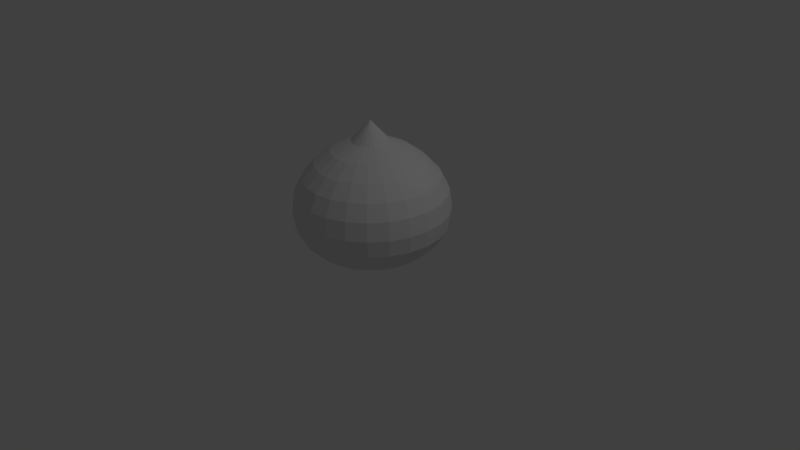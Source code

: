 # Source: Slime.blend  (saved by Blender 2.71.0; exported with 4.5.12 LTS)
import bpy
from mathutils import Matrix  # noqa: F401  (used for matrix-valued properties, if any)

bpy.ops.wm.read_factory_settings(use_empty=True)
scene = bpy.context.scene
scene.name = 'Scene'

# ---- collections
col_collection_1 = bpy.data.collections.new('Collection 1'); scene.collection.children.link(col_collection_1)

# ---- materials (node trees are filled in below, after node groups)
mat_slime = bpy.data.materials.new('Slime')
mat_slime.alpha_threshold = 0.0
mat_slime.use_transparent_shadow = False
mat_slime.roughness = 0.5
mat_slime.line_color = (0.0, 0.0, 0.0, 1.0)

# ---- material node trees

# ---- world
world_world = bpy.data.worlds.new('World'); scene.world = world_world
world_world.color = (0.05088, 0.05088, 0.05088)
world_world.use_sun_shadow = False
world_world.sun_shadow_jitter_overblur = 0.0
world_world.cycles.sampling_method = 'MANUAL'
world_world.cycles.sample_map_resolution = 256

# ---- cameras
cam_camera = bpy.data.cameras.new('Camera')
cam_camera.clip_end = 100.0
cam_camera.lens = 35.0
cam_camera.sensor_width = 32.0
cam_camera.sensor_height = 18.0
cam_camera.ortho_scale = 7.314
cam_camera.dof.focus_distance = 0.0
cam_camera.dof.aperture_fstop = 128.0

# ---- lights
light_lamp = bpy.data.lights.new('Lamp', 'POINT')
light_lamp.transmission_factor = 0.0
light_lamp.cutoff_distance = 30.0
light_lamp.energy = 100.0
light_lamp.shadow_buffer_clip_start = 1.001
light_lamp.shadow_soft_size = 0.1
light_lamp.shadow_maximum_resolution = 0.006
light_lamp.use_absolute_resolution = True
light_lamp.cycles.use_multiple_importance_sampling = False

# ---- meshes
me_sphere = bpy.data.meshes.new('Sphere')
me_sphere.from_pydata([(-0.2391, -5.992e-05, 0.8746), (-0.5, 0.0, 0.7534), (-0.7071, 0.0, 0.6001), (-0.866, 0.0, 0.4268), (-0.9659, 0.0, 0.2302), (-1.0, 0.0, 7.55e-08), (-0.9659, 0.0, -0.2171), (-0.863, -0.00272, -0.3878), (-0.7041, -0.00272, -0.5288), (-0.497, -0.00272, -0.5951), (-0.2558, -0.00272, -0.6356), (-0.2309, 0.06183, 0.8746), (-0.483, 0.1294, 0.7534), (-0.683, 0.183, 0.6001), (-0.8365, 0.2241, 0.4268), (-0.933, 0.25, 0.2302), (-0.9659, 0.2588, 7.55e-08), (-0.933, 0.25, -0.2171), (-0.8335, 0.2214, -0.3878), (-0.68, 0.1803, -0.5288), (-0.4799, 0.1267, -0.5951), (-0.247, 0.06427, -0.6356), (-0.207, 0.1195, 0.8746), (-0.433, 0.25, 0.7534), (-0.6124, 0.3536, 0.6001), (-0.75, 0.433, 0.4268), (-0.8365, 0.483, 0.2302), (-0.866, 0.5, 7.55e-08), (-0.8365, 0.483, -0.2171), (-0.747, 0.4303, -0.3878), (-0.6094, 0.3508, -0.5288), (-0.43, 0.2473, -0.5951), (-0.2211, 0.1267, -0.6356), (-0.169, 0.169, 0.8746), (-0.3536, 0.3536, 0.7534), (-0.5, 0.5, 0.6001), (-0.6124, 0.6124, 0.4268), (-0.683, 0.683, 0.2302), (-0.7071, 0.7071, 7.55e-08), (-0.683, 0.683, -0.2171), (-0.6094, 0.6097, -0.3878), (-0.497, 0.4973, -0.5288), (-0.3505, 0.3508, -0.5951), (-0.18, 0.1803, -0.6356), (-0.1195, 0.207, 0.8746), (-0.25, 0.433, 0.7534), (-0.3536, 0.6124, 0.6001), (-0.433, 0.75, 0.4268), (-0.483, 0.8365, 0.2302), (-0.5, 0.866, 7.55e-08), (-0.483, 0.8365, -0.2171), (-0.43, 0.7473, -0.3878), (-0.3505, 0.6097, -0.5288), (-0.247, 0.4303, -0.5951), (-0.1264, 0.2214, -0.6356), (-0.06184, 0.2309, 0.8746), (-0.1294, 0.483, 0.7534), (-0.183, 0.683, 0.6001), (-0.2241, 0.8365, 0.4268), (-0.25, 0.933, 0.2302), (-0.2588, 0.9659, 7.55e-08), (-0.25, 0.933, -0.2171), (-0.2211, 0.8338, -0.3878), (-0.18, 0.6803, -0.5288), (-0.1264, 0.4802, -0.5951), (-0.06397, 0.2473, -0.6356), (4.187e-05, 0.2391, 0.8746), (-3.262e-07, 0.5, 0.7534), (-3.262e-07, 0.7071, 0.6001), (-3.411e-07, 0.866, 0.4268), (-4.305e-07, 0.9659, 0.2302), (-3.262e-07, 1.0, 7.55e-08), (-4.156e-07, 0.9659, -0.2171), (0.003021, 0.8633, -0.3878), (0.003021, 0.7044, -0.5288), (0.003021, 0.4973, -0.5951), (0.003021, 0.2561, -0.6356), (0.06193, 0.2309, 0.8746), (0.1294, 0.483, 0.7534), (0.183, 0.683, 0.6001), (0.2241, 0.8365, 0.4268), (0.25, 0.933, 0.2302), (0.2588, 0.9659, 7.55e-08), (0.25, 0.933, -0.2171), (0.2272, 0.8338, -0.3878), (0.186, 0.6803, -0.5288), (0.1324, 0.4802, -0.5951), (0.07001, 0.2473, -0.6356), (0.1196, 0.207, 0.8746), (0.25, 0.433, 0.7534), (0.3536, 0.6124, 0.6001), (0.433, 0.75, 0.4268), (0.483, 0.8365, 0.2302), (0.5, 0.866, 7.55e-08), (0.483, 0.8365, -0.2171), (0.436, 0.7473, -0.3878), (0.3566, 0.6097, -0.5288), (0.253, 0.4303, -0.5951), (0.1324, 0.2214, -0.6356), (-6.648e-07, -2.754e-07, 1.136), (0.1691, 0.169, 0.8746), (0.3536, 0.3536, 0.7534), (0.5, 0.5, 0.6001), (0.6124, 0.6124, 0.4268), (0.683, 0.683, 0.2302), (0.7071, 0.7071, 7.55e-08), (0.683, 0.683, -0.2171), (0.6154, 0.6097, -0.3878), (0.503, 0.4973, -0.5288), (0.3566, 0.3508, -0.5951), (0.186, 0.1803, -0.6356), (0.2071, 0.1195, 0.8746), (0.433, 0.25, 0.7534), (0.6124, 0.3536, 0.6001), (0.75, 0.433, 0.4268), (0.8365, 0.483, 0.2302), (0.866, 0.5, 7.55e-08), (0.8365, 0.483, -0.2171), (0.753, 0.4303, -0.3878), (0.6154, 0.3508, -0.5288), (0.436, 0.2473, -0.5951), (0.2272, 0.1267, -0.6356), (0.231, 0.06183, 0.8746), (0.483, 0.1294, 0.7534), (0.683, 0.183, 0.6001), (0.8365, 0.2241, 0.4268), (0.933, 0.25, 0.2302), (0.9659, 0.2588, 7.55e-08), (0.933, 0.25, -0.2171), (0.8395, 0.2214, -0.3878), (0.686, 0.1803, -0.5288), (0.486, 0.1267, -0.5951), (0.253, 0.06427, -0.6356), (0.2392, -5.991e-05, 0.8746), (0.5, -7.099e-08, 0.7534), (0.7071, -1.455e-07, 0.6001), (0.866, -5.608e-08, 0.4268), (0.9659, -5.608e-08, 0.2302), (1.0, -8.589e-08, 7.55e-08), (0.9659, -5.608e-08, -0.2171), (0.869, -0.00272, -0.3878), (0.7101, -0.00272, -0.5288), (0.503, -0.00272, -0.5951), (0.2618, -0.00272, -0.6356), (0.231, -0.06195, 0.8746), (0.483, -0.1294, 0.7534), (0.683, -0.183, 0.6001), (0.8365, -0.2241, 0.4268), (0.933, -0.25, 0.2302), (0.9659, -0.2588, 7.55e-08), (0.933, -0.25, -0.2171), (0.8395, -0.2269, -0.3878), (0.686, -0.1857, -0.5288), (0.486, -0.1321, -0.5951), (0.253, -0.06971, -0.6356), (0.2071, -0.1196, 0.8746), (0.433, -0.25, 0.7534), (0.6124, -0.3536, 0.6001), (0.75, -0.433, 0.4268), (0.8365, -0.483, 0.2302), (0.866, -0.5, 7.55e-08), (0.8365, -0.483, -0.2171), (0.753, -0.4357, -0.3878), (0.6154, -0.3563, -0.5288), (0.436, -0.2527, -0.5951), (0.2272, -0.1321, -0.6356), (0.1691, -0.1691, 0.8746), (0.3536, -0.3536, 0.7534), (0.5, -0.5, 0.6001), (0.6124, -0.6124, 0.4268), (0.683, -0.683, 0.2302), (0.7071, -0.7071, 7.55e-08), (0.683, -0.683, -0.2171), (0.6154, -0.6151, -0.3878), (0.503, -0.5027, -0.5288), (0.3566, -0.3563, -0.5951), (0.186, -0.1857, -0.6356), (0.1196, -0.2071, 0.8746), (0.25, -0.433, 0.7534), (0.3536, -0.6124, 0.6001), (0.433, -0.75, 0.4268), (0.483, -0.8365, 0.2302), (0.5, -0.866, 7.55e-08), (0.483, -0.8365, -0.2171), (0.436, -0.7527, -0.3878), (0.3566, -0.6151, -0.5288), (0.253, -0.4357, -0.5951), (0.1324, -0.2269, -0.6356), (0.06193, -0.231, 0.8746), (0.1294, -0.483, 0.7534), (0.183, -0.683, 0.6001), (0.2241, -0.8365, 0.4268), (0.25, -0.933, 0.2302), (0.2588, -0.9659, 7.55e-08), (0.25, -0.933, -0.2171), (0.2272, -0.8392, -0.3878), (0.186, -0.6857, -0.5288), (0.1324, -0.4857, -0.5951), (0.07001, -0.2527, -0.6356), (4.186e-05, -0.2392, 0.8746), (-4.678e-07, -0.5, 0.7534), (-4.901e-07, -0.7071, 0.6001), (-4.901e-07, -0.866, 0.4268), (-4.007e-07, -0.9659, 0.2302), (-3.709e-07, -1.0, 7.55e-08), (-3.709e-07, -0.9659, -0.2171), (0.003021, -0.8687, -0.3878), (0.003021, -0.7098, -0.5288), (0.003021, -0.5027, -0.5951), (0.003021, -0.2615, -0.6356), (-0.06184, -0.231, 0.8746), (-0.1294, -0.483, 0.7534), (-0.183, -0.683, 0.6001), (-0.2241, -0.8365, 0.4268), (-0.25, -0.933, 0.2302), (-0.2588, -0.9659, 7.55e-08), (-0.25, -0.933, -0.2171), (-0.2211, -0.8392, -0.3878), (-0.18, -0.6857, -0.5288), (-0.1264, -0.4857, -0.5951), (-0.06397, -0.2527, -0.6356), (-0.1195, -0.2071, 0.8746), (-0.25, -0.433, 0.7534), (-0.3536, -0.6124, 0.6001), (-0.433, -0.75, 0.4268), (-0.483, -0.8365, 0.2302), (-0.5, -0.866, 7.55e-08), (-0.483, -0.8365, -0.2171), (-0.43, -0.7527, -0.3878), (-0.3505, -0.6151, -0.5288), (-0.247, -0.4357, -0.5951), (-0.1264, -0.2269, -0.6356), (-0.169, -0.1691, 0.8746), (-0.3536, -0.3536, 0.7534), (-0.5, -0.5, 0.6001), (-0.6124, -0.6124, 0.4268), (-0.683, -0.683, 0.2302), (-0.7071, -0.7071, 7.55e-08), (-0.683, -0.683, -0.2171), (-0.6094, -0.6151, -0.3878), (-0.497, -0.5027, -0.5288), (-0.3505, -0.3563, -0.5951), (-0.18, -0.1857, -0.6356), (-0.207, -0.1196, 0.8746), (-0.433, -0.25, 0.7534), (-0.6124, -0.3536, 0.6001), (-0.75, -0.433, 0.4268), (-0.8365, -0.483, 0.2302), (-0.866, -0.5, 7.55e-08), (-0.8365, -0.483, -0.2171), (-0.747, -0.4357, -0.3878), (-0.6094, -0.3563, -0.5288), (-0.43, -0.2527, -0.5951), (-0.2211, -0.1321, -0.6356), (-0.2309, -0.06195, 0.8746), (-0.483, -0.1294, 0.7534), (-0.683, -0.183, 0.6001), (-0.8365, -0.2241, 0.4268), (-0.933, -0.25, 0.2302), (-0.9659, -0.2588, 7.55e-08), (-0.933, -0.25, -0.2171), (-0.8335, -0.2269, -0.3878), (-0.68, -0.1857, -0.5288), (-0.4799, -0.1321, -0.5951), (-0.247, -0.06971, -0.6356), (-0.01588, -0.00272, -0.6356), (-0.01524, 0.002173, -0.6356), (-0.01335, 0.006732, -0.6356), (-0.01035, 0.01065, -0.6356), (-0.006431, 0.01365, -0.6356), (-0.001872, 0.01554, -0.6356), (0.003021, 0.01618, -0.6356), (0.007914, 0.01554, -0.6356), (0.01247, 0.01365, -0.6356), (0.01639, 0.01065, -0.6356), (0.01939, 0.006732, -0.6356), (0.02128, 0.002173, -0.6356), (0.02192, -0.00272, -0.6356), (0.02128, -0.007612, -0.6356), (0.01939, -0.01217, -0.6356), (0.01639, -0.01609, -0.6356), (0.01247, -0.01909, -0.6356), (0.007914, -0.02098, -0.6356), (0.003021, -0.02162, -0.6356), (-0.001872, -0.02098, -0.6356), (-0.006431, -0.01909, -0.6356), (-0.01035, -0.01609, -0.6356), (-0.01335, -0.01217, -0.6356), (-0.01524, -0.007612, -0.6356)], [], [(10, 9, 20, 21), (9, 8, 19, 20), (8, 7, 18, 19), (7, 6, 17, 18), (6, 5, 16, 17), (5, 4, 15, 16), (4, 3, 14, 15), (3, 2, 13, 14), (2, 1, 12, 13), (1, 0, 11, 12), (21, 20, 31, 32), (20, 19, 30, 31), (19, 18, 29, 30), (18, 17, 28, 29), (17, 16, 27, 28), (16, 15, 26, 27), (15, 14, 25, 26), (14, 13, 24, 25), (13, 12, 23, 24), (12, 11, 22, 23), (32, 31, 42, 43), (31, 30, 41, 42), (30, 29, 40, 41), (29, 28, 39, 40), (28, 27, 38, 39), (27, 26, 37, 38), (26, 25, 36, 37), (25, 24, 35, 36), (24, 23, 34, 35), (23, 22, 33, 34), (43, 42, 53, 54), (42, 41, 52, 53), (41, 40, 51, 52), (40, 39, 50, 51), (39, 38, 49, 50), (38, 37, 48, 49), (37, 36, 47, 48), (36, 35, 46, 47), (35, 34, 45, 46), (34, 33, 44, 45), (54, 53, 64, 65), (53, 52, 63, 64), (52, 51, 62, 63), (51, 50, 61, 62), (50, 49, 60, 61), (49, 48, 59, 60), (48, 47, 58, 59), (47, 46, 57, 58), (46, 45, 56, 57), (45, 44, 55, 56), (65, 64, 75, 76), (64, 63, 74, 75), (63, 62, 73, 74), (62, 61, 72, 73), (61, 60, 71, 72), (60, 59, 70, 71), (59, 58, 69, 70), (58, 57, 68, 69), (57, 56, 67, 68), (56, 55, 66, 67), (76, 75, 86, 87), (75, 74, 85, 86), (74, 73, 84, 85), (73, 72, 83, 84), (72, 71, 82, 83), (71, 70, 81, 82), (70, 69, 80, 81), (69, 68, 79, 80), (68, 67, 78, 79), (67, 66, 77, 78), (87, 86, 97, 98), (86, 85, 96, 97), (85, 84, 95, 96), (84, 83, 94, 95), (83, 82, 93, 94), (82, 81, 92, 93), (81, 80, 91, 92), (80, 79, 90, 91), (79, 78, 89, 90), (78, 77, 88, 89), (98, 97, 109, 110), (97, 96, 108, 109), (96, 95, 107, 108), (95, 94, 106, 107), (94, 93, 105, 106), (93, 92, 104, 105), (92, 91, 103, 104), (91, 90, 102, 103), (90, 89, 101, 102), (89, 88, 100, 101), (110, 109, 120, 121), (109, 108, 119, 120), (108, 107, 118, 119), (107, 106, 117, 118), (106, 105, 116, 117), (105, 104, 115, 116), (104, 103, 114, 115), (103, 102, 113, 114), (102, 101, 112, 113), (101, 100, 111, 112), (121, 120, 131, 132), (120, 119, 130, 131), (119, 118, 129, 130), (118, 117, 128, 129), (117, 116, 127, 128), (116, 115, 126, 127), (115, 114, 125, 126), (114, 113, 124, 125), (113, 112, 123, 124), (112, 111, 122, 123), (132, 131, 142, 143), (131, 130, 141, 142), (130, 129, 140, 141), (129, 128, 139, 140), (128, 127, 138, 139), (127, 126, 137, 138), (126, 125, 136, 137), (125, 124, 135, 136), (124, 123, 134, 135), (123, 122, 133, 134), (143, 142, 153, 154), (142, 141, 152, 153), (141, 140, 151, 152), (140, 139, 150, 151), (139, 138, 149, 150), (138, 137, 148, 149), (137, 136, 147, 148), (136, 135, 146, 147), (135, 134, 145, 146), (134, 133, 144, 145), (154, 153, 164, 165), (153, 152, 163, 164), (152, 151, 162, 163), (151, 150, 161, 162), (150, 149, 160, 161), (149, 148, 159, 160), (148, 147, 158, 159), (147, 146, 157, 158), (146, 145, 156, 157), (145, 144, 155, 156), (165, 164, 175, 176), (164, 163, 174, 175), (163, 162, 173, 174), (162, 161, 172, 173), (161, 160, 171, 172), (160, 159, 170, 171), (159, 158, 169, 170), (158, 157, 168, 169), (157, 156, 167, 168), (156, 155, 166, 167), (176, 175, 186, 187), (175, 174, 185, 186), (174, 173, 184, 185), (173, 172, 183, 184), (172, 171, 182, 183), (171, 170, 181, 182), (170, 169, 180, 181), (169, 168, 179, 180), (168, 167, 178, 179), (167, 166, 177, 178), (187, 186, 197, 198), (186, 185, 196, 197), (185, 184, 195, 196), (184, 183, 194, 195), (183, 182, 193, 194), (182, 181, 192, 193), (181, 180, 191, 192), (180, 179, 190, 191), (179, 178, 189, 190), (178, 177, 188, 189), (198, 197, 208, 209), (197, 196, 207, 208), (196, 195, 206, 207), (195, 194, 205, 206), (194, 193, 204, 205), (193, 192, 203, 204), (192, 191, 202, 203), (191, 190, 201, 202), (190, 189, 200, 201), (189, 188, 199, 200), (209, 208, 219, 220), (208, 207, 218, 219), (207, 206, 217, 218), (206, 205, 216, 217), (205, 204, 215, 216), (204, 203, 214, 215), (203, 202, 213, 214), (202, 201, 212, 213), (201, 200, 211, 212), (200, 199, 210, 211), (220, 219, 230, 231), (219, 218, 229, 230), (218, 217, 228, 229), (217, 216, 227, 228), (216, 215, 226, 227), (215, 214, 225, 226), (214, 213, 224, 225), (213, 212, 223, 224), (212, 211, 222, 223), (211, 210, 221, 222), (231, 230, 241, 242), (230, 229, 240, 241), (229, 228, 239, 240), (228, 227, 238, 239), (227, 226, 237, 238), (226, 225, 236, 237), (225, 224, 235, 236), (224, 223, 234, 235), (223, 222, 233, 234), (222, 221, 232, 233), (242, 241, 252, 253), (241, 240, 251, 252), (240, 239, 250, 251), (239, 238, 249, 250), (238, 237, 248, 249), (237, 236, 247, 248), (236, 235, 246, 247), (235, 234, 245, 246), (234, 233, 244, 245), (233, 232, 243, 244), (253, 252, 263, 264), (252, 251, 262, 263), (251, 250, 261, 262), (250, 249, 260, 261), (249, 248, 259, 260), (248, 247, 258, 259), (247, 246, 257, 258), (246, 245, 256, 257), (245, 244, 255, 256), (244, 243, 254, 255), (0, 99, 11), (11, 99, 22), (22, 99, 33), (33, 99, 44), (44, 99, 55), (55, 99, 66), (66, 99, 77), (77, 99, 88), (88, 99, 100), (100, 99, 111), (111, 99, 122), (122, 99, 133), (133, 99, 144), (144, 99, 155), (155, 99, 166), (166, 99, 177), (177, 99, 188), (188, 99, 199), (199, 99, 210), (210, 99, 221), (221, 99, 232), (232, 99, 243), (243, 99, 254), (264, 263, 9, 10), (263, 262, 8, 9), (262, 261, 7, 8), (261, 260, 6, 7), (260, 259, 5, 6), (259, 258, 4, 5), (258, 257, 3, 4), (257, 256, 2, 3), (256, 255, 1, 2), (255, 254, 0, 1), (254, 99, 0), (43, 54, 269, 268), (176, 187, 281, 280), (198, 209, 283, 282), (65, 76, 271, 270), (220, 231, 285, 284), (87, 98, 273, 272), (98, 110, 274, 273), (264, 10, 265, 288), (242, 253, 287, 286), (121, 132, 276, 275), (10, 21, 266, 265), (143, 154, 278, 277), (32, 43, 268, 267), (165, 176, 280, 279), (187, 198, 282, 281), (54, 65, 270, 269), (209, 220, 284, 283), (76, 87, 272, 271), (231, 242, 286, 285), (110, 121, 275, 274), (253, 264, 288, 287), (132, 143, 277, 276), (21, 32, 267, 266), (154, 165, 279, 278)])
_uv = me_sphere.uv_layers.new(name='UVMap')
_uv.uv.foreach_set('vector', [0.4556, 0.0807, 0.4551, 0.1434, 0.4287, 0.1433, 0.4291, 0.08053, 0.4551, 0.1434, 0.455, 0.1897, 0.4286, 0.1896, 0.4287, 0.1433, 0.455, 0.1897, 0.4549, 0.2341, 0.4286, 0.234, 0.4286, 0.1896, 0.4549, 0.2341, 0.4546, 0.2744, 0.4284, 0.2744, 0.4286, 0.234, 0.4546, 0.2744, 0.4546, 0.3187, 0.4284, 0.3187, 0.4284, 0.2744, 0.4546, 0.3187, 0.4546, 0.3655, 0.4284, 0.3655, 0.4284, 0.3187, 0.4546, 0.3655, 0.4546, 0.4104, 0.4284, 0.4104, 0.4284, 0.3655, 0.4546, 0.4104, 0.4546, 0.4596, 0.4284, 0.4596, 0.4284, 0.4104, 0.4546, 0.4596, 0.4546, 0.5117, 0.4284, 0.5117, 0.4284, 0.4596, 0.4546, 0.5117, 0.4546, 0.5745, 0.4284, 0.5745, 0.4284, 0.5117, 0.4291, 0.08053, 0.4287, 0.1433, 0.4023, 0.1432, 0.4025, 0.08043, 0.4287, 0.1433, 0.4286, 0.1896, 0.4023, 0.1895, 0.4023, 0.1432, 0.4286, 0.1896, 0.4286, 0.234, 0.4022, 0.234, 0.4023, 0.1895, 0.4286, 0.234, 0.4284, 0.2744, 0.4021, 0.2744, 0.4022, 0.234, 0.4284, 0.2744, 0.4284, 0.3187, 0.4021, 0.3187, 0.4021, 0.2744, 0.4284, 0.3187, 0.4284, 0.3655, 0.4021, 0.3655, 0.4021, 0.3187, 0.4284, 0.3655, 0.4284, 0.4104, 0.4021, 0.4104, 0.4021, 0.3655, 0.4284, 0.4104, 0.4284, 0.4596, 0.4021, 0.4596, 0.4021, 0.4104, 0.4284, 0.4596, 0.4284, 0.5117, 0.4021, 0.5117, 0.4021, 0.4596, 0.4284, 0.5117, 0.4284, 0.5745, 0.4021, 0.5745, 0.4021, 0.5117, 0.4025, 0.08043, 0.4023, 0.1432, 0.3759, 0.1432, 0.3758, 0.08041, 0.4023, 0.1432, 0.4023, 0.1895, 0.3759, 0.1895, 0.3759, 0.1432, 0.4023, 0.1895, 0.4022, 0.234, 0.3759, 0.234, 0.3759, 0.1895, 0.4022, 0.234, 0.4021, 0.2744, 0.3759, 0.2744, 0.3759, 0.234, 0.4021, 0.2744, 0.4021, 0.3187, 0.3759, 0.3187, 0.3759, 0.2744, 0.4021, 0.3187, 0.4021, 0.3655, 0.3759, 0.3655, 0.3759, 0.3187, 0.4021, 0.3655, 0.4021, 0.4104, 0.3759, 0.4104, 0.3759, 0.3655, 0.4021, 0.4104, 0.4021, 0.4596, 0.3759, 0.4596, 0.3759, 0.4104, 0.4021, 0.4596, 0.4021, 0.5117, 0.3759, 0.5117, 0.3759, 0.4596, 0.4021, 0.5117, 0.4021, 0.5745, 0.3759, 0.5745, 0.3759, 0.5117, 0.3758, 0.08041, 0.3759, 0.1432, 0.3494, 0.1433, 0.3492, 0.08046, 0.3759, 0.1432, 0.3759, 0.1895, 0.3495, 0.1895, 0.3494, 0.1433, 0.3759, 0.1895, 0.3759, 0.234, 0.3495, 0.234, 0.3495, 0.1895, 0.3759, 0.234, 0.3759, 0.2744, 0.3497, 0.2744, 0.3495, 0.234, 0.3759, 0.2744, 0.3759, 0.3187, 0.3497, 0.3187, 0.3497, 0.2744, 0.3759, 0.3187, 0.3759, 0.3655, 0.3497, 0.3655, 0.3497, 0.3187, 0.3759, 0.3655, 0.3759, 0.4104, 0.3497, 0.4104, 0.3497, 0.3655, 0.3759, 0.4104, 0.3759, 0.4596, 0.3497, 0.4596, 0.3497, 0.4104, 0.3759, 0.4596, 0.3759, 0.5117, 0.3497, 0.5117, 0.3497, 0.4596, 0.3759, 0.5117, 0.3759, 0.5745, 0.3497, 0.5745, 0.3497, 0.5117, 0.3492, 0.08046, 0.3494, 0.1433, 0.323, 0.1434, 0.3226, 0.08059, 0.3494, 0.1433, 0.3495, 0.1895, 0.3232, 0.1896, 0.323, 0.1434, 0.3495, 0.1895, 0.3495, 0.234, 0.3232, 0.2341, 0.3232, 0.1896, 0.3495, 0.234, 0.3497, 0.2744, 0.3235, 0.2744, 0.3232, 0.2341, 0.3497, 0.2744, 0.3497, 0.3187, 0.3235, 0.3187, 0.3235, 0.2744, 0.3497, 0.3187, 0.3497, 0.3655, 0.3235, 0.3655, 0.3235, 0.3187, 0.3497, 0.3655, 0.3497, 0.4104, 0.3235, 0.4104, 0.3235, 0.3655, 0.3497, 0.4104, 0.3497, 0.4596, 0.3235, 0.4596, 0.3235, 0.4104, 0.3497, 0.4596, 0.3497, 0.5117, 0.3235, 0.5117, 0.3235, 0.4596, 0.3497, 0.5117, 0.3497, 0.5745, 0.3235, 0.5745, 0.3235, 0.5117, 0.3226, 0.08059, 0.323, 0.1434, 0.2967, 0.1435, 0.2961, 0.08078, 0.323, 0.1434, 0.3232, 0.1896, 0.2968, 0.1897, 0.2967, 0.1435, 0.3232, 0.1896, 0.3232, 0.2341, 0.2969, 0.2341, 0.2968, 0.1897, 0.3232, 0.2341, 0.3235, 0.2744, 0.2973, 0.2744, 0.2969, 0.2341, 0.3235, 0.2744, 0.3235, 0.3187, 0.2973, 0.3187, 0.2973, 0.2744, 0.3235, 0.3187, 0.3235, 0.3655, 0.2973, 0.3655, 0.2973, 0.3187, 0.3235, 0.3655, 0.3235, 0.4104, 0.2973, 0.4104, 0.2973, 0.3655, 0.3235, 0.4104, 0.3235, 0.4596, 0.2973, 0.4596, 0.2973, 0.4104, 0.3235, 0.4596, 0.3235, 0.5117, 0.2973, 0.5117, 0.2973, 0.4596, 0.3235, 0.5117, 0.3235, 0.5745, 0.2972, 0.5745, 0.2973, 0.5117, 0.2961, 0.08078, 0.2967, 0.1435, 0.2703, 0.1437, 0.2696, 0.08102, 0.2967, 0.1435, 0.2968, 0.1897, 0.2705, 0.1898, 0.2703, 0.1437, 0.2968, 0.1897, 0.2969, 0.2341, 0.2706, 0.2342, 0.2705, 0.1898, 0.2969, 0.2341, 0.2973, 0.2744, 0.271, 0.2744, 0.2706, 0.2342, 0.2973, 0.2744, 0.2973, 0.3187, 0.271, 0.3187, 0.271, 0.2744, 0.2973, 0.3187, 0.2973, 0.3655, 0.271, 0.3655, 0.271, 0.3187, 0.2973, 0.3655, 0.2973, 0.4104, 0.271, 0.4104, 0.271, 0.3655, 0.2973, 0.4104, 0.2973, 0.4596, 0.271, 0.4596, 0.271, 0.4104, 0.2973, 0.4596, 0.2973, 0.5117, 0.271, 0.5117, 0.271, 0.4596, 0.2973, 0.5117, 0.2972, 0.5745, 0.271, 0.5745, 0.271, 0.5117, 0.2696, 0.08102, 0.2703, 0.1437, 0.244, 0.1439, 0.2433, 0.08129, 0.2703, 0.1437, 0.2705, 0.1898, 0.2443, 0.19, 0.244, 0.1439, 0.2705, 0.1898, 0.2706, 0.2342, 0.2444, 0.2343, 0.2443, 0.19, 0.2706, 0.2342, 0.271, 0.2744, 0.2448, 0.2744, 0.2444, 0.2343, 0.271, 0.2744, 0.271, 0.3187, 0.2448, 0.3187, 0.2448, 0.2744, 0.271, 0.3187, 0.271, 0.3655, 0.2448, 0.3655, 0.2448, 0.3187, 0.271, 0.3655, 0.271, 0.4104, 0.2448, 0.4104, 0.2448, 0.3655, 0.271, 0.4104, 0.271, 0.4596, 0.2448, 0.4596, 0.2448, 0.4104, 0.271, 0.4596, 0.271, 0.5117, 0.2448, 0.5117, 0.2448, 0.4596, 0.271, 0.5117, 0.271, 0.5745, 0.2448, 0.5745, 0.2448, 0.5117, 0.2433, 0.08129, 0.244, 0.1439, 0.2178, 0.1441, 0.217, 0.08158, 0.244, 0.1439, 0.2443, 0.19, 0.218, 0.1901, 0.2178, 0.1441, 0.2443, 0.19, 0.2444, 0.2343, 0.2181, 0.2344, 0.218, 0.1901, 0.2444, 0.2343, 0.2448, 0.2744, 0.2186, 0.2744, 0.2181, 0.2344, 0.2448, 0.2744, 0.2448, 0.3187, 0.2186, 0.3187, 0.2186, 0.2744, 0.2448, 0.3187, 0.2448, 0.3655, 0.2186, 0.3655, 0.2186, 0.3187, 0.2448, 0.3655, 0.2448, 0.4104, 0.2186, 0.4104, 0.2186, 0.3655, 0.2448, 0.4104, 0.2448, 0.4596, 0.2186, 0.4596, 0.2186, 0.4104, 0.2448, 0.4596, 0.2448, 0.5117, 0.2186, 0.5117, 0.2186, 0.4596, 0.2448, 0.5117, 0.2448, 0.5745, 0.2186, 0.5745, 0.2186, 0.5117, 0.217, 0.08158, 0.2178, 0.1441, 0.1916, 0.1443, 0.1909, 0.08186, 0.2178, 0.1441, 0.218, 0.1901, 0.1918, 0.1902, 0.1916, 0.1443, 0.218, 0.1901, 0.2181, 0.2344, 0.1919, 0.2345, 0.1918, 0.1902, 0.2181, 0.2344, 0.2186, 0.2744, 0.1924, 0.2744, 0.1919, 0.2345, 0.2186, 0.2744, 0.2186, 0.3187, 0.1924, 0.3187, 0.1924, 0.2744, 0.2186, 0.3187, 0.2186, 0.3655, 0.1924, 0.3655, 0.1924, 0.3187, 0.2186, 0.3655, 0.2186, 0.4104, 0.1924, 0.4104, 0.1924, 0.3655, 0.2186, 0.4104, 0.2186, 0.4596, 0.1924, 0.4596, 0.1924, 0.4104, 0.2186, 0.4596, 0.2186, 0.5117, 0.1924, 0.5117, 0.1924, 0.4596, 0.2186, 0.5117, 0.2186, 0.5745, 0.1924, 0.5745, 0.1924, 0.5117, 0.1909, 0.08186, 0.1916, 0.1443, 0.1655, 0.1445, 0.1649, 0.08211, 0.1916, 0.1443, 0.1918, 0.1902, 0.1657, 0.1904, 0.1655, 0.1445, 0.1918, 0.1902, 0.1919, 0.2345, 0.1658, 0.2345, 0.1657, 0.1904, 0.1919, 0.2345, 0.1924, 0.2744, 0.1662, 0.2744, 0.1658, 0.2345, 0.1924, 0.2744, 0.1924, 0.3187, 0.1662, 0.3187, 0.1662, 0.2744, 0.1924, 0.3187, 0.1924, 0.3655, 0.1662, 0.3655, 0.1662, 0.3187, 0.1924, 0.3655, 0.1924, 0.4104, 0.1662, 0.4104, 0.1662, 0.3655, 0.1924, 0.4104, 0.1924, 0.4596, 0.1662, 0.4596, 0.1662, 0.4104, 0.1924, 0.4596, 0.1924, 0.5117, 0.1662, 0.5117, 0.1662, 0.4596, 0.1924, 0.5117, 0.1924, 0.5745, 0.1661, 0.5745, 0.1662, 0.5117, 0.1649, 0.08211, 0.1655, 0.1445, 0.1394, 0.1446, 0.1389, 0.08233, 0.1655, 0.1445, 0.1657, 0.1904, 0.1396, 0.1905, 0.1394, 0.1446, 0.1657, 0.1904, 0.1658, 0.2345, 0.1396, 0.2346, 0.1396, 0.1905, 0.1658, 0.2345, 0.1662, 0.2744, 0.1399, 0.2744, 0.1396, 0.2346, 0.1662, 0.2744, 0.1662, 0.3187, 0.1399, 0.3187, 0.1399, 0.2744, 0.1662, 0.3187, 0.1662, 0.3655, 0.1399, 0.3655, 0.1399, 0.3187, 0.1662, 0.3655, 0.1662, 0.4104, 0.1399, 0.4104, 0.1399, 0.3655, 0.1662, 0.4104, 0.1662, 0.4596, 0.1399, 0.4596, 0.1399, 0.4104, 0.1662, 0.4596, 0.1662, 0.5117, 0.1399, 0.5117, 0.1399, 0.4596, 0.1662, 0.5117, 0.1661, 0.5745, 0.1399, 0.5745, 0.1399, 0.5117, 0.1389, 0.08233, 0.1394, 0.1446, 0.1134, 0.1447, 0.113, 0.08249, 0.1394, 0.1446, 0.1396, 0.1905, 0.1135, 0.1906, 0.1134, 0.1447, 0.1396, 0.1905, 0.1396, 0.2346, 0.1135, 0.2347, 0.1135, 0.1906, 0.1396, 0.2346, 0.1399, 0.2744, 0.1137, 0.2744, 0.1135, 0.2347, 0.1399, 0.2744, 0.1399, 0.3187, 0.1137, 0.3187, 0.1137, 0.2744, 0.1399, 0.3187, 0.1399, 0.3655, 0.1137, 0.3655, 0.1137, 0.3187, 0.1399, 0.3655, 0.1399, 0.4104, 0.1137, 0.4104, 0.1137, 0.3655, 0.1399, 0.4104, 0.1399, 0.4596, 0.1137, 0.4596, 0.1137, 0.4104, 0.1399, 0.4596, 0.1399, 0.5117, 0.1137, 0.5117, 0.1137, 0.4596, 0.1399, 0.5117, 0.1399, 0.5745, 0.1137, 0.5745, 0.1137, 0.5117, 0.113, 0.08249, 0.1134, 0.1447, 0.08734, 0.1448, 0.08719, 0.08258, 0.1134, 0.1447, 0.1135, 0.1906, 0.08739, 0.1906, 0.08734, 0.1448, 0.1135, 0.1906, 0.1135, 0.2347, 0.08741, 0.2347, 0.08739, 0.1906, 0.1135, 0.2347, 0.1137, 0.2744, 0.08751, 0.2744, 0.08741, 0.2347, 0.1137, 0.2744, 0.1137, 0.3187, 0.08751, 0.3187, 0.08751, 0.2744, 0.1137, 0.3187, 0.1137, 0.3655, 0.08751, 0.3655, 0.08751, 0.3187, 0.1137, 0.3655, 0.1137, 0.4104, 0.08751, 0.4104, 0.08751, 0.3655, 0.1137, 0.4104, 0.1137, 0.4596, 0.08751, 0.4596, 0.08751, 0.4104, 0.1137, 0.4596, 0.1137, 0.5117, 0.08751, 0.5117, 0.08751, 0.4596, 0.1137, 0.5117, 0.1137, 0.5745, 0.0875, 0.5744, 0.08751, 0.5117, 0.08719, 0.08258, 0.08734, 0.1448, 0.06133, 0.1448, 0.06137, 0.08261, 0.08734, 0.1448, 0.08739, 0.1906, 0.06132, 0.1906, 0.06133, 0.1448, 0.08739, 0.1906, 0.08741, 0.2347, 0.06132, 0.2347, 0.06132, 0.1906, 0.08741, 0.2347, 0.08751, 0.2744, 0.06129, 0.2744, 0.06132, 0.2347, 0.08751, 0.2744, 0.08751, 0.3187, 0.06129, 0.3187, 0.06129, 0.2744, 0.08751, 0.3187, 0.08751, 0.3655, 0.06129, 0.3655, 0.06129, 0.3187, 0.08751, 0.3655, 0.08751, 0.4104, 0.06129, 0.4104, 0.06129, 0.3655, 0.08751, 0.4104, 0.08751, 0.4596, 0.06129, 0.4596, 0.06129, 0.4104, 0.08751, 0.4596, 0.08751, 0.5117, 0.06129, 0.5117, 0.06129, 0.4596, 0.08751, 0.5117, 0.0875, 0.5744, 0.06129, 0.5744, 0.06129, 0.5117, 0.06137, 0.08261, 0.06133, 0.1448, 0.03532, 0.1448, 0.03555, 0.08255, 0.06133, 0.1448, 0.06132, 0.1906, 0.03525, 0.1906, 0.03532, 0.1448, 0.06132, 0.1906, 0.06132, 0.2347, 0.03522, 0.2347, 0.03525, 0.1906, 0.06132, 0.2347, 0.06129, 0.2744, 0.03507, 0.2744, 0.03522, 0.2347, 0.06129, 0.2744, 0.06129, 0.3187, 0.03507, 0.3187, 0.03507, 0.2744, 0.06129, 0.3187, 0.06129, 0.3655, 0.03507, 0.3655, 0.03507, 0.3187, 0.06129, 0.3655, 0.06129, 0.4104, 0.03507, 0.4104, 0.03507, 0.3655, 0.06129, 0.4104, 0.06129, 0.4596, 0.03507, 0.4596, 0.03507, 0.4104, 0.06129, 0.4596, 0.06129, 0.5117, 0.03507, 0.5117, 0.03507, 0.4596, 0.06129, 0.5117, 0.06129, 0.5744, 0.03508, 0.5744, 0.03507, 0.5117, 0.03555, 0.08255, 0.03532, 0.1448, 0.009295, 0.1447, 0.0097, 0.08243, 0.03532, 0.1448, 0.03525, 0.1906, 0.009166, 0.1905, 0.009295, 0.1447, 0.03525, 0.1906, 0.03522, 0.2347, 0.009109, 0.2346, 0.009166, 0.1905, 0.03522, 0.2347, 0.03507, 0.2744, 0.008854, 0.2744, 0.009109, 0.2346, 0.03507, 0.2744, 0.03507, 0.3187, 0.008854, 0.3187, 0.008854, 0.2744, 0.03507, 0.3187, 0.03507, 0.3655, 0.008854, 0.3655, 0.008854, 0.3187, 0.03507, 0.3655, 0.03507, 0.4104, 0.008854, 0.4104, 0.008854, 0.3655, 0.03507, 0.4104, 0.03507, 0.4596, 0.008854, 0.4596, 0.008854, 0.4104, 0.03507, 0.4596, 0.03507, 0.5117, 0.008854, 0.5117, 0.008854, 0.4596, 0.03507, 0.5117, 0.03508, 0.5744, 0.008865, 0.5744, 0.008854, 0.5117, 0.6393, 0.08211, 0.6388, 0.1444, 0.6128, 0.1442, 0.6133, 0.08193, 0.6388, 0.1444, 0.6387, 0.1902, 0.6126, 0.1901, 0.6128, 0.1442, 0.6387, 0.1902, 0.6387, 0.2343, 0.6125, 0.2343, 0.6126, 0.1901, 0.6384, 0.2346, 0.6381, 0.2744, 0.6119, 0.2744, 0.6122, 0.2346, 0.6381, 0.2744, 0.6381, 0.3187, 0.6119, 0.3187, 0.6119, 0.2744, 0.6381, 0.3187, 0.6381, 0.3655, 0.6119, 0.3655, 0.6119, 0.3187, 0.6381, 0.3655, 0.6381, 0.4104, 0.6119, 0.4104, 0.6119, 0.3655, 0.6381, 0.4104, 0.6381, 0.4596, 0.6119, 0.4596, 0.6119, 0.4104, 0.6381, 0.4596, 0.6381, 0.5117, 0.6119, 0.5117, 0.6119, 0.4596, 0.6381, 0.5117, 0.6381, 0.5744, 0.6119, 0.5745, 0.6119, 0.5117, 0.613, 0.08225, 0.6125, 0.1446, 0.5864, 0.1444, 0.5871, 0.08202, 0.6125, 0.1446, 0.6123, 0.1904, 0.5862, 0.1903, 0.5864, 0.1444, 0.6123, 0.1904, 0.6122, 0.2346, 0.5861, 0.2345, 0.5862, 0.1903, 0.6122, 0.2346, 0.6119, 0.2744, 0.5857, 0.2744, 0.5861, 0.2345, 0.6119, 0.2744, 0.6119, 0.3187, 0.5857, 0.3187, 0.5857, 0.2744, 0.6119, 0.3187, 0.6119, 0.3655, 0.5857, 0.3655, 0.5857, 0.3187, 0.6119, 0.3655, 0.6119, 0.4104, 0.5857, 0.4104, 0.5857, 0.3655, 0.6119, 0.4104, 0.6119, 0.4596, 0.5857, 0.4596, 0.5857, 0.4104, 0.6119, 0.4596, 0.6119, 0.5117, 0.5857, 0.5117, 0.5857, 0.4596, 0.6119, 0.5117, 0.6119, 0.5745, 0.5857, 0.5745, 0.5857, 0.5117, 0.5871, 0.08202, 0.5864, 0.1444, 0.5602, 0.1442, 0.561, 0.08175, 0.5864, 0.1444, 0.5862, 0.1903, 0.56, 0.1902, 0.5602, 0.1442, 0.5862, 0.1903, 0.5861, 0.2345, 0.5599, 0.2344, 0.56, 0.1902, 0.5861, 0.2345, 0.5857, 0.2744, 0.5594, 0.2744, 0.5599, 0.2344, 0.5857, 0.2744, 0.5857, 0.3187, 0.5594, 0.3187, 0.5594, 0.2744, 0.5857, 0.3187, 0.5857, 0.3655, 0.5594, 0.3655, 0.5594, 0.3187, 0.5857, 0.3655, 0.5857, 0.4104, 0.5594, 0.4104, 0.5594, 0.3655, 0.5857, 0.4104, 0.5857, 0.4596, 0.5594, 0.4596, 0.5594, 0.4104, 0.5857, 0.4596, 0.5857, 0.5117, 0.5594, 0.5117, 0.5594, 0.4596, 0.5857, 0.5117, 0.5857, 0.5745, 0.5595, 0.5745, 0.5594, 0.5117, 0.561, 0.08175, 0.5602, 0.1442, 0.534, 0.144, 0.5348, 0.08146, 0.5602, 0.1442, 0.56, 0.1902, 0.5338, 0.19, 0.534, 0.144, 0.56, 0.1902, 0.5599, 0.2344, 0.5337, 0.2343, 0.5338, 0.19, 0.5599, 0.2344, 0.5594, 0.2744, 0.5332, 0.2744, 0.5337, 0.2343, 0.5594, 0.2744, 0.5594, 0.3187, 0.5332, 0.3187, 0.5332, 0.2744, 0.5594, 0.3187, 0.5594, 0.3655, 0.5332, 0.3655, 0.5332, 0.3187, 0.5594, 0.3655, 0.5594, 0.4104, 0.5332, 0.4104, 0.5332, 0.3655, 0.5594, 0.4104, 0.5594, 0.4596, 0.5332, 0.4596, 0.5332, 0.4104, 0.5594, 0.4596, 0.5594, 0.5117, 0.5332, 0.5117, 0.5332, 0.4596, 0.5594, 0.5117, 0.5595, 0.5745, 0.5333, 0.5745, 0.5332, 0.5117, 0.5348, 0.08146, 0.534, 0.144, 0.5078, 0.1438, 0.5085, 0.08118, 0.534, 0.144, 0.5338, 0.19, 0.5076, 0.1899, 0.5078, 0.1438, 0.5338, 0.19, 0.5337, 0.2343, 0.5075, 0.2342, 0.5076, 0.1899, 0.5337, 0.2343, 0.5332, 0.2744, 0.507, 0.2744, 0.5075, 0.2342, 0.5332, 0.2744, 0.5332, 0.3187, 0.507, 0.3187, 0.507, 0.2744, 0.5332, 0.3187, 0.5332, 0.3655, 0.507, 0.3655, 0.507, 0.3187, 0.5332, 0.3655, 0.5332, 0.4104, 0.507, 0.4104, 0.507, 0.3655, 0.5332, 0.4104, 0.5332, 0.4596, 0.507, 0.4596, 0.507, 0.4104, 0.5332, 0.4596, 0.5332, 0.5117, 0.507, 0.5117, 0.507, 0.4596, 0.5332, 0.5117, 0.5333, 0.5745, 0.507, 0.5745, 0.507, 0.5117, 0.5085, 0.08118, 0.5078, 0.1438, 0.4815, 0.1436, 0.4821, 0.08092, 0.5078, 0.1438, 0.5076, 0.1899, 0.4813, 0.1898, 0.4815, 0.1436, 0.5076, 0.1899, 0.5075, 0.2342, 0.4812, 0.2342, 0.4813, 0.1898, 0.5075, 0.2342, 0.507, 0.2744, 0.4808, 0.2744, 0.4812, 0.2342, 0.507, 0.2744, 0.507, 0.3187, 0.4808, 0.3187, 0.4808, 0.2744, 0.507, 0.3187, 0.507, 0.3655, 0.4808, 0.3655, 0.4808, 0.3187, 0.507, 0.3655, 0.507, 0.4104, 0.4808, 0.4104, 0.4808, 0.3655, 0.507, 0.4104, 0.507, 0.4596, 0.4808, 0.4596, 0.4808, 0.4104, 0.507, 0.4596, 0.507, 0.5117, 0.4808, 0.5117, 0.4808, 0.4596, 0.507, 0.5117, 0.507, 0.5745, 0.4808, 0.5745, 0.4808, 0.5117, 0.2826, 0.5868, 0.3237, 0.6483, 0.2552, 0.5868, 0.2552, 0.5868, 0.3237, 0.6483, 0.2277, 0.5868, 0.2277, 0.5868, 0.3237, 0.6483, 0.2003, 0.5868, 0.2003, 0.5868, 0.3237, 0.6483, 0.1728, 0.5868, 0.1728, 0.5868, 0.3237, 0.6483, 0.1454, 0.5868, 0.1454, 0.5868, 0.3237, 0.6483, 0.118, 0.5868, 0.118, 0.5868, 0.3237, 0.6483, 0.09053, 0.5868, 0.09053, 0.5868, 0.3237, 0.6483, 0.0631, 0.5868, 0.0631, 0.5868, 0.3237, 0.6483, 0.03566, 0.5868, 0.03566, 0.5868, 0.3237, 0.6483, 0.008234, 0.5868, 0.008234, 0.5868, 0.3237, 0.6483, 0.6391, 0.5868, 0.6391, 0.5868, 0.3237, 0.6483, 0.6117, 0.5868, 0.6117, 0.5868, 0.3237, 0.6483, 0.5843, 0.5868, 0.5843, 0.5868, 0.3237, 0.6483, 0.5569, 0.5868, 0.5569, 0.5868, 0.3237, 0.6483, 0.5294, 0.5868, 0.5294, 0.5868, 0.3237, 0.6483, 0.502, 0.5868, 0.502, 0.5868, 0.3237, 0.6483, 0.4746, 0.5868, 0.4746, 0.5868, 0.3237, 0.6483, 0.4472, 0.5868, 0.4472, 0.5868, 0.3237, 0.6483, 0.4197, 0.5868, 0.4197, 0.5868, 0.3237, 0.6483, 0.3923, 0.5868, 0.3923, 0.5868, 0.3237, 0.6483, 0.3649, 0.5868, 0.3649, 0.5868, 0.3237, 0.6483, 0.3375, 0.5868, 0.3375, 0.5868, 0.3237, 0.6483, 0.31, 0.5868, 0.4821, 0.08092, 0.4815, 0.1436, 0.4551, 0.1434, 0.4556, 0.0807, 0.4815, 0.1436, 0.4813, 0.1898, 0.455, 0.1897, 0.4551, 0.1434, 0.4813, 0.1898, 0.4812, 0.2342, 0.4549, 0.2341, 0.455, 0.1897, 0.4812, 0.2342, 0.4808, 0.2744, 0.4546, 0.2744, 0.4549, 0.2341, 0.4808, 0.2744, 0.4808, 0.3187, 0.4546, 0.3187, 0.4546, 0.2744, 0.4808, 0.3187, 0.4808, 0.3655, 0.4546, 0.3655, 0.4546, 0.3187, 0.4808, 0.3655, 0.4808, 0.4104, 0.4546, 0.4104, 0.4546, 0.3655, 0.4808, 0.4104, 0.4808, 0.4596, 0.4546, 0.4596, 0.4546, 0.4104, 0.4808, 0.4596, 0.4808, 0.5117, 0.4546, 0.5117, 0.4546, 0.4596, 0.4808, 0.5117, 0.4808, 0.5745, 0.4546, 0.5745, 0.4546, 0.5117, 0.31, 0.5868, 0.3237, 0.6483, 0.2826, 0.5868, 0.3758, 0.08041, 0.3492, 0.08046, 0.3413, 0.008814, 0.3745, 0.008738, 0.06137, 0.08261, 0.03555, 0.08255, 0.04059, 0.01124, 0.06222, 0.01129, 0.6393, 0.08211, 0.6133, 0.08193, 0.6261, 0.01061, 0.6483, 0.0108, 0.3226, 0.08059, 0.2961, 0.08078, 0.2788, 0.009248, 0.3093, 0.008992, 0.5871, 0.08202, 0.561, 0.08175, 0.5793, 0.01041, 0.603, 0.01069, 0.2696, 0.08102, 0.2433, 0.08129, 0.2231, 0.009885, 0.2501, 0.009554, 0.2433, 0.08129, 0.217, 0.08158, 0.1976, 0.01022, 0.2231, 0.009885, 0.4821, 0.08092, 0.4556, 0.0807, 0.4716, 0.009137, 0.501, 0.009427, 0.5348, 0.08146, 0.5085, 0.08118, 0.5286, 0.009752, 0.5546, 0.01009, 0.1909, 0.08186, 0.1649, 0.08211, 0.1501, 0.0108, 0.1734, 0.01053, 0.4556, 0.0807, 0.4291, 0.08053, 0.4404, 0.00891, 0.4716, 0.009137, 0.1389, 0.08233, 0.113, 0.08249, 0.1055, 0.01118, 0.1276, 0.01102, 0.4025, 0.08043, 0.3758, 0.08041, 0.3745, 0.008738, 0.4078, 0.008771, 0.08719, 0.08258, 0.06137, 0.08261, 0.06222, 0.01129, 0.08381, 0.01127, 0.03555, 0.08255, 0.0097, 0.08243, 0.01876, 0.01112, 0.04059, 0.01124, 0.3492, 0.08046, 0.3226, 0.08059, 0.3093, 0.008992, 0.3413, 0.008814, 0.613, 0.08225, 0.5871, 0.08202, 0.603, 0.01069, 0.6258, 0.01094, 0.2961, 0.08078, 0.2696, 0.08102, 0.2501, 0.009554, 0.2788, 0.009248, 0.561, 0.08175, 0.5348, 0.08146, 0.5546, 0.01009, 0.5793, 0.01041, 0.217, 0.08158, 0.1909, 0.08186, 0.1734, 0.01053, 0.1976, 0.01022, 0.5085, 0.08118, 0.4821, 0.08092, 0.501, 0.009427, 0.5286, 0.009752, 0.1649, 0.08211, 0.1389, 0.08233, 0.1276, 0.01102, 0.1501, 0.0108, 0.4291, 0.08053, 0.4025, 0.08043, 0.4078, 0.008771, 0.4404, 0.00891, 0.113, 0.08249, 0.08719, 0.08258, 0.08381, 0.01127, 0.1055, 0.01118])
me_sphere.materials.append(mat_slime)
me_sphere.use_remesh_preserve_volume = False
me_sphere.use_remesh_preserve_attributes = False
me_sphere.use_mirror_vertex_groups = False
me_sphere.update()
arm_armature = bpy.data.armatures.new('Armature')  # bones are not reproduced

# ---- objects
ob_armature = bpy.data.objects.new('Armature', arm_armature)
ob_sphere = bpy.data.objects.new('Sphere', me_sphere)
ob_lamp = bpy.data.objects.new('Lamp', light_lamp)
ob_camera = bpy.data.objects.new('Camera', cam_camera)

# ---- transforms, parenting, visibility, modifiers, constraints
ob_armature.location = (0.0, 0.0, 0.1472)
ob_armature.show_in_front = True
ob_armature.lineart.crease_threshold = 0.0
ob_sphere.parent = ob_armature
ob_sphere.matrix_parent_inverse = Matrix(((1.0, 0.0, 0.0, 0.0), (0.0, 1.0, 0.0, 0.0), (0.0, 0.0, 1.0, -0.2114), (0.0, 0.0, 0.0, 1.0)))
ob_sphere.location = (0.0, 0.0, 0.6568)
ob_sphere.lineart.crease_threshold = 0.0
_vg = ob_sphere.vertex_groups.new(name='Bone')
for _i, _w in zip([0, 1, 2, 3, 4, 5, 6, 7, 8, 9, 10, 11, 12, 13, 14, 15, 16, 17, 18, 19, 20, 21, 22, 23, 24, 25, 26, 27, 28, 29, 30, 31, 32, 33, 34, 35, 36, 37, 38, 39, 40, 41, 42, 43, 44, 45, 46, 47, 48, 49, 50, 51, 52, 53, 54, 55, 56, 57, 58, 59, 60, 61, 62, 63, 64, 65, 66, 67, 68, 69, 70, 71, 72, 73, 74, 75, 76, 77, 78, 79, 80, 81, 82, 83, 84, 85, 86, 87, 88, 89, 90, 91, 92, 93, 94, 95, 96, 97, 98, 99, 100, 101, 102, 103, 104, 105, 106, 107, 108, 109, 110, 111, 112, 113, 114, 115, 116, 117, 118, 119, 120, 121, 122, 123, 124, 125, 126, 127, 128, 129, 130, 131, 132, 133, 134, 135, 136, 137, 138, 139, 140, 141, 142, 143, 144, 145, 146, 147, 148, 149, 150, 151, 152, 153, 154, 155, 156, 157, 158, 159, 160, 161, 162, 163, 164, 165, 166, 167, 168, 169, 170, 171, 172, 173, 174, 175, 176, 177, 178, 179, 180, 181, 182, 183, 184, 185, 186, 187, 188, 189, 190, 191, 192, 193, 194, 195, 196, 197, 198, 199, 200, 201, 202, 203, 204, 205, 206, 207, 208, 209, 210, 211, 212, 213, 214, 215, 216, 217, 218, 219, 220, 221, 222, 223, 224, 225, 226, 227, 228, 229, 230, 231, 232, 233, 234, 235, 236, 237, 238, 239, 240, 241, 242, 243, 244, 245, 246, 247, 248, 249, 250, 251, 252, 253, 254, 255, 256, 257, 258, 259, 260, 261, 262, 263, 264, 265, 266, 267, 268, 269, 270, 271, 272, 273, 274, 275, 276, 277, 278, 279, 280, 281, 282, 283, 284, 285, 286, 287, 288], [0.9991, 0.9975, 0.9956, 0.9935, 0.9914, 0.989, 0.987, 0.9854, 0.9846, 0.9856, 0.99, 0.9991, 0.9975, 0.9956, 0.9935, 0.9914, 0.989, 0.9869, 0.9854, 0.9846, 0.9856, 0.9899, 0.999, 0.9974, 0.9956, 0.9935, 0.9913, 0.9889, 0.9867, 0.9852, 0.9844, 0.9854, 0.9898, 0.999, 0.9974, 0.9955, 0.9933, 0.9911, 0.9886, 0.9864, 0.9848, 0.984, 0.9851, 0.9896, 0.999, 0.9974, 0.9954, 0.9932, 0.9909, 0.9883, 0.9861, 0.9844, 0.9835, 0.9846, 0.9893, 0.999, 0.9973, 0.9953, 0.993, 0.9906, 0.9879, 0.9856, 0.9838, 0.9829, 0.984, 0.9889, 0.999, 0.9973, 0.9952, 0.9928, 0.9903, 0.9875, 0.9851, 0.9833, 0.9823, 0.9834, 0.9885, 0.999, 0.9972, 0.9951, 0.9926, 0.99, 0.9872, 0.9846, 0.9827, 0.9817, 0.9828, 0.9881, 0.999, 0.9971, 0.995, 0.9924, 0.9898, 0.9868, 0.9842, 0.9822, 0.9812, 0.9823, 0.9878, 0.9993, 0.999, 0.9971, 0.9949, 0.9923, 0.9896, 0.9866, 0.9839, 0.9819, 0.9808, 0.982, 0.9875, 0.9989, 0.9971, 0.9948, 0.9922, 0.9895, 0.9864, 0.9837, 0.9817, 0.9805, 0.9817, 0.9874, 0.9989, 0.997, 0.9948, 0.9922, 0.9894, 0.9863, 0.9836, 0.9816, 0.9804, 0.9816, 0.9873, 0.9989, 0.997, 0.9948, 0.9922, 0.9894, 0.9864, 0.9837, 0.9816, 0.9805, 0.9817, 0.9873, 0.9989, 0.9971, 0.9948, 0.9922, 0.9895, 0.9865, 0.9838, 0.9818, 0.9807, 0.9819, 0.9875, 0.9989, 0.9971, 0.9949, 0.9923, 0.9897, 0.9867, 0.9841, 0.9821, 0.981, 0.9822, 0.9876, 0.9989, 0.9971, 0.9949, 0.9924, 0.9898, 0.9869, 0.9844, 0.9825, 0.9814, 0.9825, 0.9879, 0.999, 0.9972, 0.995, 0.9926, 0.99, 0.9872, 0.9847, 0.9829, 0.9818, 0.9829, 0.9881, 0.999, 0.9972, 0.9951, 0.9928, 0.9903, 0.9875, 0.9851, 0.9833, 0.9823, 0.9834, 0.9884, 0.999, 0.9973, 0.9952, 0.9929, 0.9905, 0.9878, 0.9855, 0.9837, 0.9828, 0.9838, 0.9887, 0.999, 0.9973, 0.9953, 0.9931, 0.9907, 0.9881, 0.9859, 0.9842, 0.9832, 0.9842, 0.989, 0.999, 0.9974, 0.9954, 0.9932, 0.991, 0.9884, 0.9862, 0.9845, 0.9836, 0.9846, 0.9893, 0.999, 0.9974, 0.9955, 0.9934, 0.9911, 0.9887, 0.9865, 0.9849, 0.984, 0.985, 0.9895, 0.999, 0.9974, 0.9956, 0.9935, 0.9913, 0.9889, 0.9867, 0.9852, 0.9843, 0.9853, 0.9897, 0.999, 0.9975, 0.9956, 0.9935, 0.9914, 0.989, 0.9869, 0.9854, 0.9845, 0.9855, 0.9899, 0.9949, 0.9949, 0.9948, 0.9948, 0.9948, 0.9948, 0.9948, 0.9947, 0.9947, 0.9947, 0.9947, 0.9947, 0.9947, 0.9947, 0.9947, 0.9947, 0.9947, 0.9948, 0.9948, 0.9948, 0.9948, 0.9948, 0.9949, 0.9949]): _vg.add([_i], _w, 'REPLACE')
_m = ob_sphere.modifiers.new('Armature', 'ARMATURE')
_m.object = ob_armature
ob_lamp.location = (4.076, 1.005, 5.809)
ob_lamp.rotation_euler = (0.6503, 0.05522, 1.866)
ob_lamp.lock_rotations_4d = False
ob_lamp.empty_display_type = 'ARROWS'
ob_lamp.color = (0.0, 0.0, 0.0, 0.0)
ob_lamp.lineart.crease_threshold = 0.0
ob_camera.location = (7.481, -6.508, 5.249)
ob_camera.rotation_euler = (1.109, 0.01082, 0.8149)
ob_camera.lock_rotations_4d = False
ob_camera.empty_display_type = 'ARROWS'
ob_camera.color = (0.0, 0.0, 0.0, 0.0)
ob_camera.display_type = 'WIRE'
ob_camera.lineart.crease_threshold = 0.0

# ---- collection membership
col_collection_1.objects.link(ob_armature)
col_collection_1.objects.link(ob_sphere)
col_collection_1.objects.link(ob_lamp)
col_collection_1.objects.link(ob_camera)

# ---- scene / render settings (as saved in the file)
scene.camera = ob_camera
scene.frame_start = 1; scene.frame_end = 250; scene.frame_set(10)
scene.render.engine = 'BLENDER_EEVEE_NEXT'
scene.render.resolution_percentage = 50
scene.render.dither_intensity = 0.0
scene.cycles.use_denoising = False
scene.cycles.samples = 10
scene.cycles.sampling_pattern = 'TABULATED_SOBOL'
scene.cycles.light_sampling_threshold = 0.0
scene.cycles.use_adaptive_sampling = False
scene.cycles.use_light_tree = False
scene.cycles.blur_glossy = 0.0
scene.cycles.volume_bounces = 1
scene.cycles.pixel_filter_type = 'GAUSSIAN'
scene.cycles.sample_clamp_indirect = 0.0
scene.view_settings.view_transform = 'Standard'
bpy.context.view_layer.update()
